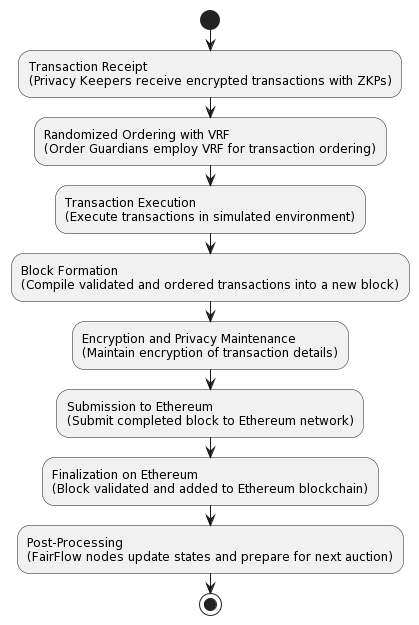

The diagram above was rendered by PlantUML. Its source (embedded in the PNG):
@startuml
start
:Transaction Receipt\n(Privacy Keepers receive encrypted transactions with ZKPs);

:Randomized Ordering with VRF\n(Order Guardians employ VRF for transaction ordering);

:Transaction Execution\n(Execute transactions in simulated environment);

:Block Formation\n(Compile validated and ordered transactions into a new block);

:Encryption and Privacy Maintenance\n(Maintain encryption of transaction details);

:Submission to Ethereum\n(Submit completed block to Ethereum network);

:Finalization on Ethereum\n(Block validated and added to Ethereum blockchain);

:Post-Processing\n(FairFlow nodes update states and prepare for next auction);
stop
@enduml